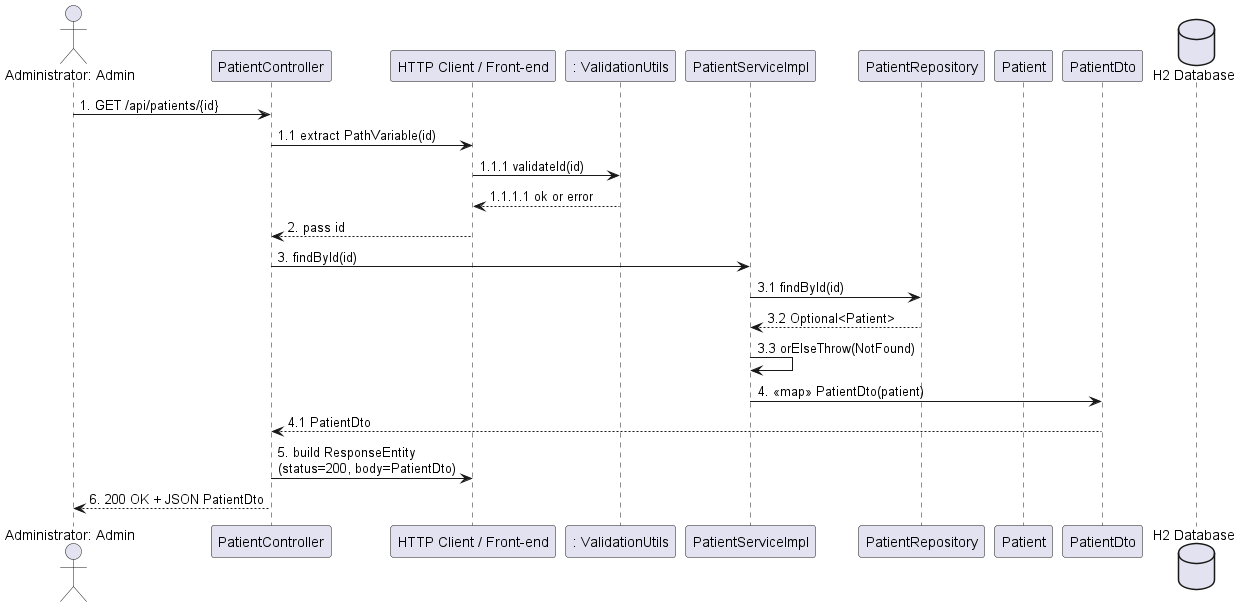

The diagram above was rendered by PlantUML. Its source (embedded in the PNG):
@startuml
'title UC8 - View Patient Details by ID'

actor "Administrator: Admin"         as Admin
participant "PatientController"      as ctrl
participant "HTTP Client / Front-end" as view
participant ": ValidationUtils"       as utils
participant "PatientServiceImpl"      as svc
participant "PatientRepository"       as repo
participant "Patient"                 as patient
participant "PatientDto"              as dto
database   "H2 Database"              as DB

'== Request ==
Admin -> ctrl: 1. GET /api/patients/{id}
ctrl -> view: 1.1 extract PathVariable(id)
view -> utils: 1.1.1 validateId(id)
utils --> view: 1.1.1.1 ok or error
view --> ctrl: 2. pass id

'== Business Logic ==
ctrl -> svc: 3. findById(id)
svc -> repo: 3.1 findById(id)
repo --> svc: 3.2 Optional<Patient>
svc -> svc: 3.3 orElseThrow(NotFound)
svc -> dto: 4. <<map>> PatientDto(patient)
dto --> ctrl: 4.1 PatientDto

'== Response ==
ctrl -> view: 5. build ResponseEntity\n(status=200, body=PatientDto)
ctrl --> Admin: 6. 200 OK + JSON PatientDto

@enduml